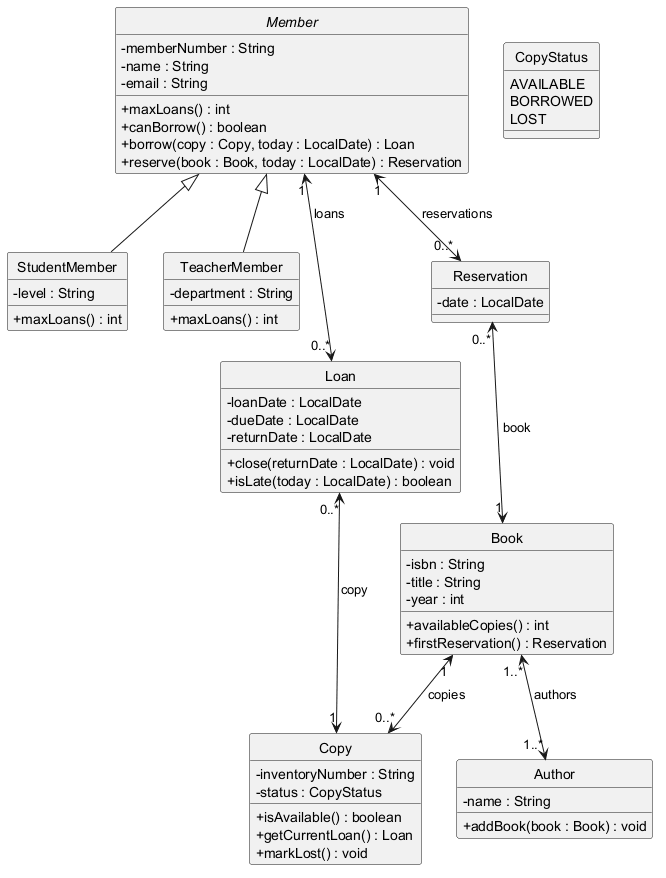

The diagram above was rendered by PlantUML. Its source (embedded in the PNG):
@startuml

skinparam classAttributeIconSize 0
hide circle

abstract class Member {
    - memberNumber : String
    - name : String
    - email : String
    + maxLoans() : int
    + canBorrow() : boolean
    + borrow(copy : Copy, today : LocalDate) : Loan
    + reserve(book : Book, today : LocalDate) : Reservation
}

class StudentMember {
    - level : String
    + maxLoans() : int
}

class TeacherMember {
    - department : String
    + maxLoans() : int
}

class Loan {
    - loanDate : LocalDate
    - dueDate : LocalDate
    - returnDate : LocalDate
    + close(returnDate : LocalDate) : void
    + isLate(today : LocalDate) : boolean
}

class Reservation {
    - date : LocalDate
}

class Book {
    - isbn : String
    - title : String
    - year : int
    + availableCopies() : int
    + firstReservation() : Reservation
}

class Copy {
    - inventoryNumber : String
    - status : CopyStatus
    + isAvailable() : boolean
    + getCurrentLoan() : Loan
    + markLost() : void
}

class Author {
    - name : String
    + addBook(book : Book) : void
}

enum CopyStatus {
    AVAILABLE
    BORROWED
    LOST
}

Member <|-- StudentMember
Member <|-- TeacherMember

Member "1" <--> "0..*" Loan : loans
Loan "0..*" <--> "1" Copy : copy

Member "1" <--> "0..*" Reservation : reservations
Reservation "0..*" <--> "1" Book : book

Book "1" <--> "0..*" Copy : copies
Book "1..*" <--> "1..*" Author : authors

@enduml